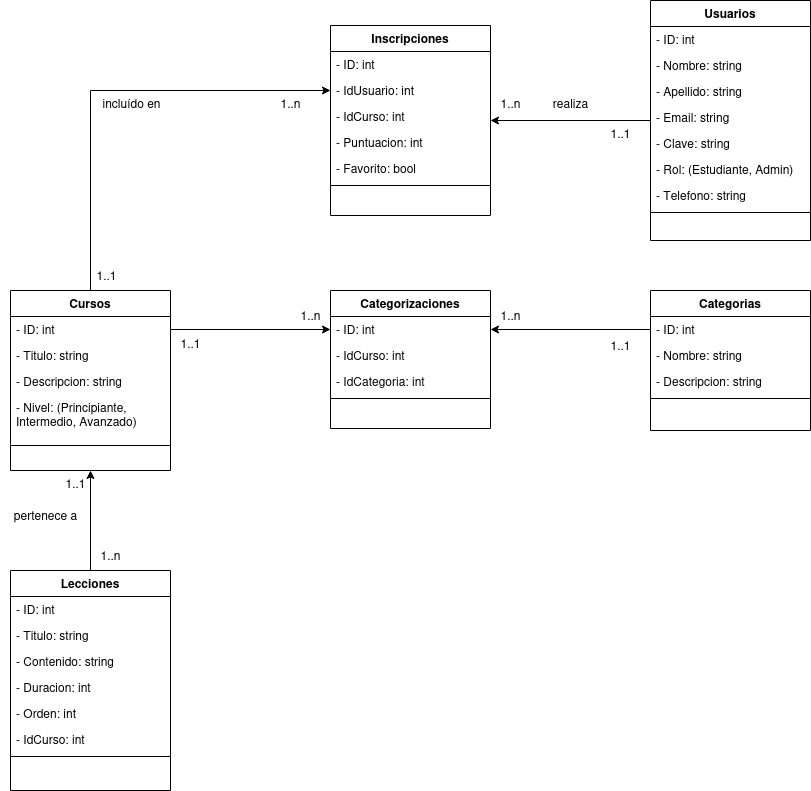

The diagram above was exported from draw.io. Its source (the exported page's mxGraphModel, read from the mxfile embedded in the PNG):
<mxGraphModel dx="1434" dy="793" grid="1" gridSize="10" guides="1" tooltips="1" connect="1" arrows="1" fold="1" page="1" pageScale="1" pageWidth="2000" pageHeight="2000" math="0" shadow="0">
  <root>
    <mxCell id="WIyWlLk6GJQsqaUBKTNV-0" />
    <mxCell id="WIyWlLk6GJQsqaUBKTNV-1" parent="WIyWlLk6GJQsqaUBKTNV-0" />
    <mxCell id="Ua6fzqPnwOMyc12mJxKq-74" style="edgeStyle=orthogonalEdgeStyle;rounded=0;orthogonalLoop=1;jettySize=auto;html=1;entryX=1;entryY=0.5;entryDx=0;entryDy=0;" edge="1" parent="WIyWlLk6GJQsqaUBKTNV-1" source="zkfFHV4jXpPFQw0GAbJ--0" target="Ua6fzqPnwOMyc12mJxKq-65">
      <mxGeometry relative="1" as="geometry" />
    </mxCell>
    <mxCell id="zkfFHV4jXpPFQw0GAbJ--0" value="Usuarios" style="swimlane;fontStyle=1;align=center;verticalAlign=top;childLayout=stackLayout;horizontal=1;startSize=26;horizontalStack=0;resizeParent=1;resizeLast=0;collapsible=1;marginBottom=0;rounded=0;shadow=0;strokeWidth=1;" parent="WIyWlLk6GJQsqaUBKTNV-1" vertex="1">
      <mxGeometry x="1170" y="430" width="160" height="240" as="geometry">
        <mxRectangle x="230" y="140" width="160" height="26" as="alternateBounds" />
      </mxGeometry>
    </mxCell>
    <mxCell id="zkfFHV4jXpPFQw0GAbJ--1" value="- ID: int" style="text;align=left;verticalAlign=top;spacingLeft=4;spacingRight=4;overflow=hidden;rotatable=0;points=[[0,0.5],[1,0.5]];portConstraint=eastwest;" parent="zkfFHV4jXpPFQw0GAbJ--0" vertex="1">
      <mxGeometry y="26" width="160" height="26" as="geometry" />
    </mxCell>
    <mxCell id="zkfFHV4jXpPFQw0GAbJ--2" value="- Nombre: string" style="text;align=left;verticalAlign=top;spacingLeft=4;spacingRight=4;overflow=hidden;rotatable=0;points=[[0,0.5],[1,0.5]];portConstraint=eastwest;rounded=0;shadow=0;html=0;" parent="zkfFHV4jXpPFQw0GAbJ--0" vertex="1">
      <mxGeometry y="52" width="160" height="26" as="geometry" />
    </mxCell>
    <mxCell id="Ua6fzqPnwOMyc12mJxKq-0" value="- Apellido: string" style="text;align=left;verticalAlign=top;spacingLeft=4;spacingRight=4;overflow=hidden;rotatable=0;points=[[0,0.5],[1,0.5]];portConstraint=eastwest;rounded=0;shadow=0;html=0;" vertex="1" parent="zkfFHV4jXpPFQw0GAbJ--0">
      <mxGeometry y="78" width="160" height="26" as="geometry" />
    </mxCell>
    <mxCell id="Ua6fzqPnwOMyc12mJxKq-2" value="- Email: string" style="text;align=left;verticalAlign=top;spacingLeft=4;spacingRight=4;overflow=hidden;rotatable=0;points=[[0,0.5],[1,0.5]];portConstraint=eastwest;rounded=0;shadow=0;html=0;" vertex="1" parent="zkfFHV4jXpPFQw0GAbJ--0">
      <mxGeometry y="104" width="160" height="26" as="geometry" />
    </mxCell>
    <mxCell id="Ua6fzqPnwOMyc12mJxKq-3" value="- Clave: string" style="text;align=left;verticalAlign=top;spacingLeft=4;spacingRight=4;overflow=hidden;rotatable=0;points=[[0,0.5],[1,0.5]];portConstraint=eastwest;rounded=0;shadow=0;html=0;" vertex="1" parent="zkfFHV4jXpPFQw0GAbJ--0">
      <mxGeometry y="130" width="160" height="26" as="geometry" />
    </mxCell>
    <mxCell id="Ua6fzqPnwOMyc12mJxKq-4" value="- Rol: (Estudiante, Admin)" style="text;align=left;verticalAlign=top;spacingLeft=4;spacingRight=4;overflow=hidden;rotatable=0;points=[[0,0.5],[1,0.5]];portConstraint=eastwest;rounded=0;shadow=0;html=0;" vertex="1" parent="zkfFHV4jXpPFQw0GAbJ--0">
      <mxGeometry y="156" width="160" height="26" as="geometry" />
    </mxCell>
    <mxCell id="Ua6fzqPnwOMyc12mJxKq-5" value="- Telefono: string" style="text;align=left;verticalAlign=top;spacingLeft=4;spacingRight=4;overflow=hidden;rotatable=0;points=[[0,0.5],[1,0.5]];portConstraint=eastwest;rounded=0;shadow=0;html=0;" vertex="1" parent="zkfFHV4jXpPFQw0GAbJ--0">
      <mxGeometry y="182" width="160" height="26" as="geometry" />
    </mxCell>
    <mxCell id="zkfFHV4jXpPFQw0GAbJ--4" value="" style="line;html=1;strokeWidth=1;align=left;verticalAlign=middle;spacingTop=-1;spacingLeft=3;spacingRight=3;rotatable=0;labelPosition=right;points=[];portConstraint=eastwest;" parent="zkfFHV4jXpPFQw0GAbJ--0" vertex="1">
      <mxGeometry y="208" width="160" height="8" as="geometry" />
    </mxCell>
    <mxCell id="Ua6fzqPnwOMyc12mJxKq-75" style="edgeStyle=orthogonalEdgeStyle;rounded=0;orthogonalLoop=1;jettySize=auto;html=1;entryX=0;entryY=0.5;entryDx=0;entryDy=0;" edge="1" parent="WIyWlLk6GJQsqaUBKTNV-1" source="zkfFHV4jXpPFQw0GAbJ--6" target="Ua6fzqPnwOMyc12mJxKq-67">
      <mxGeometry relative="1" as="geometry" />
    </mxCell>
    <mxCell id="zkfFHV4jXpPFQw0GAbJ--6" value="Cursos" style="swimlane;fontStyle=1;align=center;verticalAlign=top;childLayout=stackLayout;horizontal=1;startSize=26;horizontalStack=0;resizeParent=1;resizeLast=0;collapsible=1;marginBottom=0;rounded=0;shadow=0;strokeWidth=1;" parent="WIyWlLk6GJQsqaUBKTNV-1" vertex="1">
      <mxGeometry x="530" y="720" width="160" height="180" as="geometry">
        <mxRectangle x="130" y="380" width="160" height="26" as="alternateBounds" />
      </mxGeometry>
    </mxCell>
    <mxCell id="zkfFHV4jXpPFQw0GAbJ--7" value="- ID: int" style="text;align=left;verticalAlign=top;spacingLeft=4;spacingRight=4;overflow=hidden;rotatable=0;points=[[0,0.5],[1,0.5]];portConstraint=eastwest;" parent="zkfFHV4jXpPFQw0GAbJ--6" vertex="1">
      <mxGeometry y="26" width="160" height="26" as="geometry" />
    </mxCell>
    <mxCell id="zkfFHV4jXpPFQw0GAbJ--8" value="- Titulo: string" style="text;align=left;verticalAlign=top;spacingLeft=4;spacingRight=4;overflow=hidden;rotatable=0;points=[[0,0.5],[1,0.5]];portConstraint=eastwest;rounded=0;shadow=0;html=0;" parent="zkfFHV4jXpPFQw0GAbJ--6" vertex="1">
      <mxGeometry y="52" width="160" height="26" as="geometry" />
    </mxCell>
    <mxCell id="Ua6fzqPnwOMyc12mJxKq-10" value="- Descripcion: string" style="text;align=left;verticalAlign=top;spacingLeft=4;spacingRight=4;overflow=hidden;rotatable=0;points=[[0,0.5],[1,0.5]];portConstraint=eastwest;rounded=0;shadow=0;html=0;" vertex="1" parent="zkfFHV4jXpPFQw0GAbJ--6">
      <mxGeometry y="78" width="160" height="26" as="geometry" />
    </mxCell>
    <mxCell id="Ua6fzqPnwOMyc12mJxKq-11" value="- Nivel: (Principiante,&#10;Intermedio, Avanzado)" style="text;align=left;verticalAlign=top;spacingLeft=4;spacingRight=4;overflow=hidden;rotatable=0;points=[[0,0.5],[1,0.5]];portConstraint=eastwest;rounded=0;shadow=0;html=0;" vertex="1" parent="zkfFHV4jXpPFQw0GAbJ--6">
      <mxGeometry y="104" width="160" height="46" as="geometry" />
    </mxCell>
    <mxCell id="zkfFHV4jXpPFQw0GAbJ--9" value="" style="line;html=1;strokeWidth=1;align=left;verticalAlign=middle;spacingTop=-1;spacingLeft=3;spacingRight=3;rotatable=0;labelPosition=right;points=[];portConstraint=eastwest;" parent="zkfFHV4jXpPFQw0GAbJ--6" vertex="1">
      <mxGeometry y="150" width="160" height="10" as="geometry" />
    </mxCell>
    <mxCell id="zkfFHV4jXpPFQw0GAbJ--13" value="Categorizaciones" style="swimlane;fontStyle=1;align=center;verticalAlign=top;childLayout=stackLayout;horizontal=1;startSize=26;horizontalStack=0;resizeParent=1;resizeLast=0;collapsible=1;marginBottom=0;rounded=0;shadow=0;strokeWidth=1;" parent="WIyWlLk6GJQsqaUBKTNV-1" vertex="1">
      <mxGeometry x="850" y="720" width="160" height="138" as="geometry">
        <mxRectangle x="340" y="380" width="170" height="26" as="alternateBounds" />
      </mxGeometry>
    </mxCell>
    <mxCell id="zkfFHV4jXpPFQw0GAbJ--14" value="- ID: int" style="text;align=left;verticalAlign=top;spacingLeft=4;spacingRight=4;overflow=hidden;rotatable=0;points=[[0,0.5],[1,0.5]];portConstraint=eastwest;" parent="zkfFHV4jXpPFQw0GAbJ--13" vertex="1">
      <mxGeometry y="26" width="160" height="26" as="geometry" />
    </mxCell>
    <mxCell id="Ua6fzqPnwOMyc12mJxKq-7" value="- IdCurso: int" style="text;align=left;verticalAlign=top;spacingLeft=4;spacingRight=4;overflow=hidden;rotatable=0;points=[[0,0.5],[1,0.5]];portConstraint=eastwest;" vertex="1" parent="zkfFHV4jXpPFQw0GAbJ--13">
      <mxGeometry y="52" width="160" height="26" as="geometry" />
    </mxCell>
    <mxCell id="Ua6fzqPnwOMyc12mJxKq-8" value="- IdCategoria: int" style="text;align=left;verticalAlign=top;spacingLeft=4;spacingRight=4;overflow=hidden;rotatable=0;points=[[0,0.5],[1,0.5]];portConstraint=eastwest;" vertex="1" parent="zkfFHV4jXpPFQw0GAbJ--13">
      <mxGeometry y="78" width="160" height="26" as="geometry" />
    </mxCell>
    <mxCell id="zkfFHV4jXpPFQw0GAbJ--15" value="" style="line;html=1;strokeWidth=1;align=left;verticalAlign=middle;spacingTop=-1;spacingLeft=3;spacingRight=3;rotatable=0;labelPosition=right;points=[];portConstraint=eastwest;" parent="zkfFHV4jXpPFQw0GAbJ--13" vertex="1">
      <mxGeometry y="104" width="160" height="8" as="geometry" />
    </mxCell>
    <mxCell id="Ua6fzqPnwOMyc12mJxKq-29" value="Categorias" style="swimlane;fontStyle=1;align=center;verticalAlign=top;childLayout=stackLayout;horizontal=1;startSize=26;horizontalStack=0;resizeParent=1;resizeLast=0;collapsible=1;marginBottom=0;rounded=0;shadow=0;strokeWidth=1;" vertex="1" parent="WIyWlLk6GJQsqaUBKTNV-1">
      <mxGeometry x="1170" y="720" width="160" height="140" as="geometry">
        <mxRectangle x="340" y="380" width="170" height="26" as="alternateBounds" />
      </mxGeometry>
    </mxCell>
    <mxCell id="Ua6fzqPnwOMyc12mJxKq-30" value="- ID: int" style="text;align=left;verticalAlign=top;spacingLeft=4;spacingRight=4;overflow=hidden;rotatable=0;points=[[0,0.5],[1,0.5]];portConstraint=eastwest;" vertex="1" parent="Ua6fzqPnwOMyc12mJxKq-29">
      <mxGeometry y="26" width="160" height="26" as="geometry" />
    </mxCell>
    <mxCell id="Ua6fzqPnwOMyc12mJxKq-31" value="- Nombre: string" style="text;align=left;verticalAlign=top;spacingLeft=4;spacingRight=4;overflow=hidden;rotatable=0;points=[[0,0.5],[1,0.5]];portConstraint=eastwest;" vertex="1" parent="Ua6fzqPnwOMyc12mJxKq-29">
      <mxGeometry y="52" width="160" height="26" as="geometry" />
    </mxCell>
    <mxCell id="Ua6fzqPnwOMyc12mJxKq-32" value="- Descripcion: string" style="text;align=left;verticalAlign=top;spacingLeft=4;spacingRight=4;overflow=hidden;rotatable=0;points=[[0,0.5],[1,0.5]];portConstraint=eastwest;" vertex="1" parent="Ua6fzqPnwOMyc12mJxKq-29">
      <mxGeometry y="78" width="160" height="26" as="geometry" />
    </mxCell>
    <mxCell id="Ua6fzqPnwOMyc12mJxKq-33" value="" style="line;html=1;strokeWidth=1;align=left;verticalAlign=middle;spacingTop=-1;spacingLeft=3;spacingRight=3;rotatable=0;labelPosition=right;points=[];portConstraint=eastwest;" vertex="1" parent="Ua6fzqPnwOMyc12mJxKq-29">
      <mxGeometry y="104" width="160" height="8" as="geometry" />
    </mxCell>
    <mxCell id="Ua6fzqPnwOMyc12mJxKq-37" value="1..n" style="text;html=1;align=center;verticalAlign=middle;resizable=0;points=[];autosize=1;strokeColor=none;fillColor=none;" vertex="1" parent="WIyWlLk6GJQsqaUBKTNV-1">
      <mxGeometry x="810" y="730" width="40" height="30" as="geometry" />
    </mxCell>
    <mxCell id="Ua6fzqPnwOMyc12mJxKq-55" style="edgeStyle=orthogonalEdgeStyle;rounded=0;orthogonalLoop=1;jettySize=auto;html=1;entryX=0.5;entryY=1;entryDx=0;entryDy=0;" edge="1" parent="WIyWlLk6GJQsqaUBKTNV-1" source="Ua6fzqPnwOMyc12mJxKq-40" target="zkfFHV4jXpPFQw0GAbJ--6">
      <mxGeometry relative="1" as="geometry" />
    </mxCell>
    <mxCell id="Ua6fzqPnwOMyc12mJxKq-40" value="Lecciones" style="swimlane;fontStyle=1;align=center;verticalAlign=top;childLayout=stackLayout;horizontal=1;startSize=26;horizontalStack=0;resizeParent=1;resizeLast=0;collapsible=1;marginBottom=0;rounded=0;shadow=0;strokeWidth=1;" vertex="1" parent="WIyWlLk6GJQsqaUBKTNV-1">
      <mxGeometry x="530" y="1000" width="160" height="220" as="geometry">
        <mxRectangle x="340" y="380" width="170" height="26" as="alternateBounds" />
      </mxGeometry>
    </mxCell>
    <mxCell id="Ua6fzqPnwOMyc12mJxKq-41" value="- ID: int" style="text;align=left;verticalAlign=top;spacingLeft=4;spacingRight=4;overflow=hidden;rotatable=0;points=[[0,0.5],[1,0.5]];portConstraint=eastwest;" vertex="1" parent="Ua6fzqPnwOMyc12mJxKq-40">
      <mxGeometry y="26" width="160" height="26" as="geometry" />
    </mxCell>
    <mxCell id="Ua6fzqPnwOMyc12mJxKq-42" value="- Titulo: string" style="text;align=left;verticalAlign=top;spacingLeft=4;spacingRight=4;overflow=hidden;rotatable=0;points=[[0,0.5],[1,0.5]];portConstraint=eastwest;" vertex="1" parent="Ua6fzqPnwOMyc12mJxKq-40">
      <mxGeometry y="52" width="160" height="26" as="geometry" />
    </mxCell>
    <mxCell id="Ua6fzqPnwOMyc12mJxKq-43" value="- Contenido: string" style="text;align=left;verticalAlign=top;spacingLeft=4;spacingRight=4;overflow=hidden;rotatable=0;points=[[0,0.5],[1,0.5]];portConstraint=eastwest;" vertex="1" parent="Ua6fzqPnwOMyc12mJxKq-40">
      <mxGeometry y="78" width="160" height="26" as="geometry" />
    </mxCell>
    <mxCell id="Ua6fzqPnwOMyc12mJxKq-47" value="- Duracion: int" style="text;align=left;verticalAlign=top;spacingLeft=4;spacingRight=4;overflow=hidden;rotatable=0;points=[[0,0.5],[1,0.5]];portConstraint=eastwest;" vertex="1" parent="Ua6fzqPnwOMyc12mJxKq-40">
      <mxGeometry y="104" width="160" height="26" as="geometry" />
    </mxCell>
    <mxCell id="Ua6fzqPnwOMyc12mJxKq-53" value="- Orden: int" style="text;align=left;verticalAlign=top;spacingLeft=4;spacingRight=4;overflow=hidden;rotatable=0;points=[[0,0.5],[1,0.5]];portConstraint=eastwest;" vertex="1" parent="Ua6fzqPnwOMyc12mJxKq-40">
      <mxGeometry y="130" width="160" height="26" as="geometry" />
    </mxCell>
    <mxCell id="Ua6fzqPnwOMyc12mJxKq-54" value="- IdCurso: int" style="text;align=left;verticalAlign=top;spacingLeft=4;spacingRight=4;overflow=hidden;rotatable=0;points=[[0,0.5],[1,0.5]];portConstraint=eastwest;" vertex="1" parent="Ua6fzqPnwOMyc12mJxKq-40">
      <mxGeometry y="156" width="160" height="26" as="geometry" />
    </mxCell>
    <mxCell id="Ua6fzqPnwOMyc12mJxKq-44" value="" style="line;html=1;strokeWidth=1;align=left;verticalAlign=middle;spacingTop=-1;spacingLeft=3;spacingRight=3;rotatable=0;labelPosition=right;points=[];portConstraint=eastwest;" vertex="1" parent="Ua6fzqPnwOMyc12mJxKq-40">
      <mxGeometry y="182" width="160" height="8" as="geometry" />
    </mxCell>
    <mxCell id="Ua6fzqPnwOMyc12mJxKq-56" value="pertenece a" style="text;html=1;align=center;verticalAlign=middle;resizable=0;points=[];autosize=1;strokeColor=none;fillColor=none;" vertex="1" parent="WIyWlLk6GJQsqaUBKTNV-1">
      <mxGeometry x="520" y="930" width="90" height="30" as="geometry" />
    </mxCell>
    <mxCell id="Ua6fzqPnwOMyc12mJxKq-57" value="1..n" style="text;html=1;align=center;verticalAlign=middle;resizable=0;points=[];autosize=1;strokeColor=none;fillColor=none;" vertex="1" parent="WIyWlLk6GJQsqaUBKTNV-1">
      <mxGeometry x="610" y="970" width="40" height="30" as="geometry" />
    </mxCell>
    <mxCell id="Ua6fzqPnwOMyc12mJxKq-59" value="1..1" style="text;html=1;align=center;verticalAlign=middle;resizable=0;points=[];autosize=1;strokeColor=none;fillColor=none;" vertex="1" parent="WIyWlLk6GJQsqaUBKTNV-1">
      <mxGeometry x="575" y="898" width="40" height="30" as="geometry" />
    </mxCell>
    <mxCell id="Ua6fzqPnwOMyc12mJxKq-65" value="Inscripciones" style="swimlane;fontStyle=1;align=center;verticalAlign=top;childLayout=stackLayout;horizontal=1;startSize=26;horizontalStack=0;resizeParent=1;resizeLast=0;collapsible=1;marginBottom=0;rounded=0;shadow=0;strokeWidth=1;" vertex="1" parent="WIyWlLk6GJQsqaUBKTNV-1">
      <mxGeometry x="850" y="455" width="160" height="190" as="geometry">
        <mxRectangle x="230" y="140" width="160" height="26" as="alternateBounds" />
      </mxGeometry>
    </mxCell>
    <mxCell id="Ua6fzqPnwOMyc12mJxKq-66" value="- ID: int" style="text;align=left;verticalAlign=top;spacingLeft=4;spacingRight=4;overflow=hidden;rotatable=0;points=[[0,0.5],[1,0.5]];portConstraint=eastwest;" vertex="1" parent="Ua6fzqPnwOMyc12mJxKq-65">
      <mxGeometry y="26" width="160" height="26" as="geometry" />
    </mxCell>
    <mxCell id="Ua6fzqPnwOMyc12mJxKq-67" value="- IdUsuario: int" style="text;align=left;verticalAlign=top;spacingLeft=4;spacingRight=4;overflow=hidden;rotatable=0;points=[[0,0.5],[1,0.5]];portConstraint=eastwest;rounded=0;shadow=0;html=0;" vertex="1" parent="Ua6fzqPnwOMyc12mJxKq-65">
      <mxGeometry y="52" width="160" height="26" as="geometry" />
    </mxCell>
    <mxCell id="Ua6fzqPnwOMyc12mJxKq-94" value="- IdCurso: int" style="text;align=left;verticalAlign=top;spacingLeft=4;spacingRight=4;overflow=hidden;rotatable=0;points=[[0,0.5],[1,0.5]];portConstraint=eastwest;rounded=0;shadow=0;html=0;" vertex="1" parent="Ua6fzqPnwOMyc12mJxKq-65">
      <mxGeometry y="78" width="160" height="26" as="geometry" />
    </mxCell>
    <mxCell id="Ua6fzqPnwOMyc12mJxKq-68" value="- Puntuacion: int" style="text;align=left;verticalAlign=top;spacingLeft=4;spacingRight=4;overflow=hidden;rotatable=0;points=[[0,0.5],[1,0.5]];portConstraint=eastwest;rounded=0;shadow=0;html=0;" vertex="1" parent="Ua6fzqPnwOMyc12mJxKq-65">
      <mxGeometry y="104" width="160" height="26" as="geometry" />
    </mxCell>
    <mxCell id="Ua6fzqPnwOMyc12mJxKq-95" value="- Favorito: bool" style="text;align=left;verticalAlign=top;spacingLeft=4;spacingRight=4;overflow=hidden;rotatable=0;points=[[0,0.5],[1,0.5]];portConstraint=eastwest;rounded=0;shadow=0;html=0;" vertex="1" parent="Ua6fzqPnwOMyc12mJxKq-65">
      <mxGeometry y="130" width="160" height="26" as="geometry" />
    </mxCell>
    <mxCell id="Ua6fzqPnwOMyc12mJxKq-73" value="" style="line;html=1;strokeWidth=1;align=left;verticalAlign=middle;spacingTop=-1;spacingLeft=3;spacingRight=3;rotatable=0;labelPosition=right;points=[];portConstraint=eastwest;" vertex="1" parent="Ua6fzqPnwOMyc12mJxKq-65">
      <mxGeometry y="156" width="160" height="8" as="geometry" />
    </mxCell>
    <mxCell id="Ua6fzqPnwOMyc12mJxKq-76" value="1..n" style="text;html=1;align=center;verticalAlign=middle;resizable=0;points=[];autosize=1;strokeColor=none;fillColor=none;" vertex="1" parent="WIyWlLk6GJQsqaUBKTNV-1">
      <mxGeometry x="790" y="518" width="40" height="30" as="geometry" />
    </mxCell>
    <mxCell id="Ua6fzqPnwOMyc12mJxKq-79" value="1..1" style="text;html=1;align=center;verticalAlign=middle;resizable=0;points=[];autosize=1;strokeColor=none;fillColor=none;" vertex="1" parent="WIyWlLk6GJQsqaUBKTNV-1">
      <mxGeometry x="606" y="690" width="40" height="30" as="geometry" />
    </mxCell>
    <mxCell id="Ua6fzqPnwOMyc12mJxKq-80" value="1..n" style="text;html=1;align=center;verticalAlign=middle;resizable=0;points=[];autosize=1;strokeColor=none;fillColor=none;" vertex="1" parent="WIyWlLk6GJQsqaUBKTNV-1">
      <mxGeometry x="1010" y="518" width="40" height="30" as="geometry" />
    </mxCell>
    <mxCell id="Ua6fzqPnwOMyc12mJxKq-81" value="1..1" style="text;html=1;align=center;verticalAlign=middle;resizable=0;points=[];autosize=1;strokeColor=none;fillColor=none;" vertex="1" parent="WIyWlLk6GJQsqaUBKTNV-1">
      <mxGeometry x="1120" y="548" width="40" height="30" as="geometry" />
    </mxCell>
    <mxCell id="Ua6fzqPnwOMyc12mJxKq-83" value="realiza" style="text;html=1;align=center;verticalAlign=middle;resizable=0;points=[];autosize=1;strokeColor=none;fillColor=none;" vertex="1" parent="WIyWlLk6GJQsqaUBKTNV-1">
      <mxGeometry x="1060" y="518" width="60" height="30" as="geometry" />
    </mxCell>
    <mxCell id="Ua6fzqPnwOMyc12mJxKq-84" value="incluído en" style="text;html=1;align=center;verticalAlign=middle;resizable=0;points=[];autosize=1;strokeColor=none;fillColor=none;" vertex="1" parent="WIyWlLk6GJQsqaUBKTNV-1">
      <mxGeometry x="611" y="518" width="80" height="30" as="geometry" />
    </mxCell>
    <mxCell id="Ua6fzqPnwOMyc12mJxKq-85" value="1..1" style="text;html=1;align=center;verticalAlign=middle;resizable=0;points=[];autosize=1;strokeColor=none;fillColor=none;" vertex="1" parent="WIyWlLk6GJQsqaUBKTNV-1">
      <mxGeometry x="690" y="758" width="40" height="30" as="geometry" />
    </mxCell>
    <mxCell id="Ua6fzqPnwOMyc12mJxKq-87" value="1..n" style="text;html=1;align=center;verticalAlign=middle;resizable=0;points=[];autosize=1;strokeColor=none;fillColor=none;" vertex="1" parent="WIyWlLk6GJQsqaUBKTNV-1">
      <mxGeometry x="1010" y="730" width="40" height="30" as="geometry" />
    </mxCell>
    <mxCell id="Ua6fzqPnwOMyc12mJxKq-88" value="1..1" style="text;html=1;align=center;verticalAlign=middle;resizable=0;points=[];autosize=1;strokeColor=none;fillColor=none;" vertex="1" parent="WIyWlLk6GJQsqaUBKTNV-1">
      <mxGeometry x="1120" y="760" width="40" height="30" as="geometry" />
    </mxCell>
    <mxCell id="Ua6fzqPnwOMyc12mJxKq-34" style="edgeStyle=orthogonalEdgeStyle;rounded=0;orthogonalLoop=1;jettySize=auto;html=1;entryX=0;entryY=0.5;entryDx=0;entryDy=0;" edge="1" parent="WIyWlLk6GJQsqaUBKTNV-1" source="zkfFHV4jXpPFQw0GAbJ--7" target="zkfFHV4jXpPFQw0GAbJ--14">
      <mxGeometry relative="1" as="geometry" />
    </mxCell>
    <mxCell id="Ua6fzqPnwOMyc12mJxKq-86" style="edgeStyle=orthogonalEdgeStyle;rounded=0;orthogonalLoop=1;jettySize=auto;html=1;entryX=1;entryY=0.5;entryDx=0;entryDy=0;" edge="1" parent="WIyWlLk6GJQsqaUBKTNV-1" source="Ua6fzqPnwOMyc12mJxKq-30" target="zkfFHV4jXpPFQw0GAbJ--14">
      <mxGeometry relative="1" as="geometry" />
    </mxCell>
  </root>
</mxGraphModel>